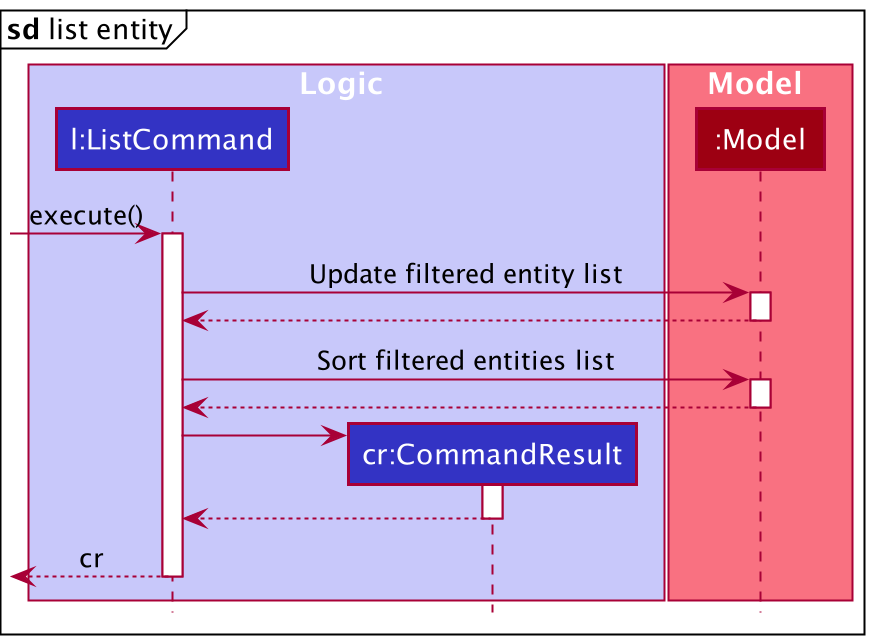

The diagram above was rendered by PlantUML. Its source (embedded in the PNG):
@startuml
!include style.puml

box Logic LOGIC_COLOR_T1
participant "l:ListCommand" as ListCommand LOGIC_COLOR
participant "cr:CommandResult" as CommandResult LOGIC_COLOR
end box

box Model MODEL_COLOR_T1
participant ":Model" as Model MODEL_COLOR
end box

mainframe **sd** list entity

[-> ListCommand : execute()

activate ListCommand

ListCommand -> Model : Update filtered entity list
activate Model
Model --> ListCommand
deactivate Model

ListCommand -> Model : Sort filtered entities list
activate Model
Model --> ListCommand
deactivate Model


create CommandResult
ListCommand -> CommandResult
activate CommandResult
CommandResult --> ListCommand
deactivate CommandResult

[<-- ListCommand : cr
deactivate ListCommand

@enduml